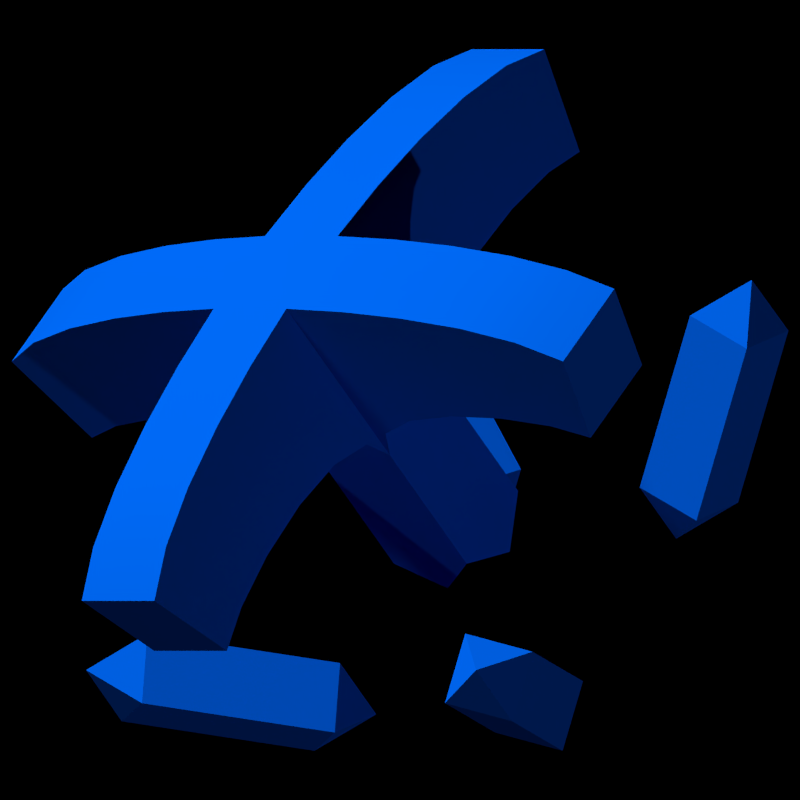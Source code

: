 # Source: Cicn_10000.blend  (saved by Blender 2.90.8; exported with 4.5.12 LTS)
import bpy
from mathutils import Matrix  # noqa: F401  (used for matrix-valued properties, if any)

bpy.ops.wm.read_factory_settings(use_empty=True)
scene = bpy.context.scene
scene.name = 'Scene'

# ---- collections
col_front_camera = bpy.data.collections.new('Front Camera'); scene.collection.children.link(col_front_camera)
col_top_camera = bpy.data.collections.new('Top Camera'); scene.collection.children.link(col_top_camera)
col_nova_camera = bpy.data.collections.new('Nova Camera'); scene.collection.children.link(col_nova_camera)
col_ship = bpy.data.collections.new('Ship'); scene.collection.children.link(col_ship)
col_weapons = bpy.data.collections.new('Weapons'); scene.collection.children.link(col_weapons)
col_wireframe = bpy.data.collections.new('Wireframe'); scene.collection.children.link(col_wireframe)

# ---- materials (node trees are filled in below, after node groups)
mat_material = bpy.data.materials.new('Material')
mat_material.alpha_threshold = 0.0
mat_material.diffuse_color = (0.0, 0.09084, 0.5906, 1.0)
mat_material.roughness = 0.5

# ---- material node trees
mat_material.use_nodes = True; mat_material.node_tree.nodes.clear()
_N = mat_material.node_tree.nodes; _L = mat_material.node_tree.links
n0 = _N.new('ShaderNodeOutputMaterial'); n0.name = 'Material Output'; n0.location = (300, 300)
n1 = _N.new('ShaderNodeBsdfDiffuse'); n1.name = 'Diffuse BSDF'; n1.location = (10, 300)
n1.inputs[0].default_value = (0.0, 0.09084, 0.5906, 1.0)
_L.new(n1.outputs[0], n0.inputs[0])
n0.is_active_output = True

# ---- world
world_world = bpy.data.worlds.new('World'); scene.world = world_world
world_world.color = (0.0, 0.0, 0.0)
world_world.use_sun_shadow = False
world_world.sun_shadow_jitter_overblur = 0.0
world_world.cycles.sampling_method = 'NONE'
world_world.cycles.sample_map_resolution = 256

# ---- cameras
cam_camera_007 = bpy.data.cameras.new('Camera.007')
cam_camera_007.clip_end = 100.0
cam_camera_007.lens = 237.0
cam_camera_007.sensor_width = 32.0
cam_camera_007.sensor_height = 18.0
cam_camera_007.ortho_scale = 24.0
cam_camera_007.display_size = 2.0
cam_camera_007.show_composition_thirds = True
cam_camera_007.dof.focus_distance = 0.0
cam_camera_005 = bpy.data.cameras.new('Camera.005')
cam_camera_005.type = 'ORTHO'
cam_camera_005.clip_end = 100.0
cam_camera_005.lens = 170.0
cam_camera_005.sensor_width = 32.0
cam_camera_005.sensor_height = 18.0
cam_camera_005.ortho_scale = 1.0
cam_camera_005.show_composition_thirds = True
cam_camera_005.dof.focus_distance = 0.0
cam_camera_004 = bpy.data.cameras.new('Camera.004')
cam_camera_004.clip_end = 100.0
cam_camera_004.lens = 170.0
cam_camera_004.sensor_width = 32.0
cam_camera_004.sensor_height = 18.0
cam_camera_004.ortho_scale = 12.0
cam_camera_004.show_composition_thirds = True
cam_camera_004.dof.focus_distance = 0.0
cam_camera_001 = bpy.data.cameras.new('Camera.001')
cam_camera_001.type = 'ORTHO'
cam_camera_001.clip_end = 100.0
cam_camera_001.lens = 118.0
cam_camera_001.sensor_width = 32.0
cam_camera_001.sensor_height = 18.0
cam_camera_001.ortho_scale = 5.3
cam_camera_001.display_size = 2.0
cam_camera_001.show_composition_thirds = True
cam_camera_001.dof.focus_distance = 0.0
cam_camera_002 = bpy.data.cameras.new('Camera.002')
cam_camera_002.type = 'ORTHO'
cam_camera_002.clip_end = 100.0
cam_camera_002.lens = 118.0
cam_camera_002.sensor_width = 32.0
cam_camera_002.sensor_height = 18.0
cam_camera_002.ortho_scale = 4.9
cam_camera_002.display_size = 2.0
cam_camera_002.show_composition_thirds = True
cam_camera_002.dof.focus_distance = 0.0

# ---- lights
light_point_004 = bpy.data.lights.new('Point.004', 'POINT')
light_point_004.color = (0.7187, 0.8527, 1.0)
light_point_004.transmission_factor = 0.0
light_point_004.energy = 2000.0
light_point_004.shadow_buffer_clip_start = 0.5
light_point_004.shadow_soft_size = 0.1
light_point_004.shadow_maximum_resolution = 0.006
light_point_004.use_absolute_resolution = True
light_point_004.cycles.use_multiple_importance_sampling = False
light_sun_005 = bpy.data.lights.new('Sun.005', 'SUN')
light_sun_005.transmission_factor = 0.0
light_sun_005.angle = 0.1993
light_sun_005.energy = 5.0
light_sun_005.shadow_buffer_clip_start = 0.5
light_sun_005.shadow_soft_size = 0.1
light_sun_005.shadow_cascade_max_distance = 1000.0
light_sun_005.cycles.use_multiple_importance_sampling = False
light_point_005 = bpy.data.lights.new('Point.005', 'POINT')
light_point_005.color = (0.7187, 0.8527, 1.0)
light_point_005.transmission_factor = 0.0
light_point_005.energy = 2000.0
light_point_005.shadow_buffer_clip_start = 0.5
light_point_005.shadow_soft_size = 0.1
light_point_005.shadow_maximum_resolution = 0.006
light_point_005.use_absolute_resolution = True
light_point_005.cycles.use_multiple_importance_sampling = False
light_sun_006 = bpy.data.lights.new('Sun.006', 'SUN')
light_sun_006.transmission_factor = 0.0
light_sun_006.angle = 0.1993
light_sun_006.energy = 5.0
light_sun_006.shadow_buffer_clip_start = 0.5
light_sun_006.shadow_soft_size = 0.1
light_sun_006.shadow_cascade_max_distance = 1000.0
light_sun_006.cycles.use_multiple_importance_sampling = False
light_point_003 = bpy.data.lights.new('Point.003', 'POINT')
light_point_003.color = (0.7187, 0.8527, 1.0)
light_point_003.transmission_factor = 0.0
light_point_003.energy = 2000.0
light_point_003.shadow_buffer_clip_start = 0.5
light_point_003.shadow_soft_size = 0.1
light_point_003.shadow_maximum_resolution = 0.006
light_point_003.use_absolute_resolution = True
light_point_003.cycles.use_multiple_importance_sampling = False
light_sun_007 = bpy.data.lights.new('Sun.007', 'SUN')
light_sun_007.transmission_factor = 0.0
light_sun_007.angle = 0.1993
light_sun_007.energy = 5.0
light_sun_007.shadow_buffer_clip_start = 0.5
light_sun_007.shadow_soft_size = 0.1
light_sun_007.shadow_cascade_max_distance = 1000.0
light_sun_007.cycles.use_multiple_importance_sampling = False

# ---- meshes
me_plane_001 = bpy.data.meshes.new('Plane.001')
me_plane_001.from_pydata([(-0.2878, -0.07763, -0.08705), (-0.6391, -0.1724, -0.1933), (-0.331, -0.08422, -0.1665), (-0.3632, -0.103, -0.04351), (-0.5644, -0.1472, -0.237), (-0.5965, -0.166, -0.1141), (-0.3291, -0.1551, -0.1097), (-0.3651, -0.03215, -0.1003), (-0.5624, -0.2181, -0.1803), (-0.5984, -0.09508, -0.1709), (-0.3598, 0.1842, 0.02912), (-0.2905, 0.208, 0.00328), (-0.2955, 0.275, -0.03512), (-0.459, 0.3708, -0.06317), (-0.7446, 0.4095, -0.0369), (-0.787, 0.3393, 0.01152), (-0.8241, 0.2674, 0.05999), (-0.8547, 0.1939, 0.1083), (-0.8738, 0.1241, 0.1525), (-0.8765, 0.06384, 0.1883), (-0.5233, 0.2799, 0.001069), (-0.5659, 0.2858, 0.00492), (-0.6142, 0.2554, 0.03105), (-0.6604, 0.2037, 0.06928), (-0.6997, 0.1415, 0.1124), (-0.7272, 0.07973, 0.1533), (-0.7382, 0.0292, 0.1848), (-0.6275, 0.5649, -0.148), (-0.571, 0.6254, -0.1931), (-0.5101, 0.6812, -0.2363), (-0.4483, 0.7259, -0.2731), (-0.3891, 0.7531, -0.2992), (-0.4824, 0.4039, -0.07856), (-0.472, 0.4565, -0.1112), (-0.4394, 0.5162, -0.1517), (-0.3935, 0.5745, -0.1938), (-0.3432, 0.6229, -0.2307), (-0.2972, 0.653, -0.2562), (-0.3093, 0.1437, -0.1064), (-0.3786, 0.1199, -0.08055), (-0.8735, 0.1296, -0.001325), (-0.7185, 0.07726, 0.002758), (-0.8926, 0.05989, 0.0428), (-0.746, 0.01549, 0.04366), (-0.3144, 0.2108, -0.1448), (-0.4779, 0.3065, -0.1728), (-0.7634, 0.3453, -0.1466), (-0.8059, 0.2751, -0.09814), (-0.8429, 0.2032, -0.04968), (-0.8953, -0.0004004, 0.07858), (-0.5421, 0.2157, -0.1086), (-0.5847, 0.2216, -0.1047), (-0.633, 0.1911, -0.07862), (-0.6792, 0.1394, -0.04039), (-0.7571, -0.03504, 0.07516), (-0.4079, 0.6889, -0.4088), (-0.316, 0.5887, -0.3659), (-0.6991, 0.4362, -0.2108), (-0.6463, 0.5007, -0.2577), (-0.5898, 0.5611, -0.3028), (-0.5289, 0.617, -0.3459), (-0.4671, 0.6617, -0.3827), (-0.5012, 0.3396, -0.1882), (-0.4908, 0.3923, -0.2209), (-0.4582, 0.452, -0.2614), (-0.4123, 0.5103, -0.3034), (-0.362, 0.5587, -0.3404), (-0.08705, 0.2972, 0.02274), (-0.1933, 0.66, 0.05049), (-0.08893, 0.3679, -0.03406), (-0.1211, 0.3491, 0.08891), (-0.1595, 0.6088, -0.01563), (-0.1916, 0.59, 0.1073), (-0.1645, 0.3424, 0.009415), (-0.04545, 0.3745, 0.04543), (-0.2351, 0.5833, 0.02785), (-0.116, 0.6155, 0.06387), (-0.2423, 0.07763, 0.178), (-0.5381, 0.1724, 0.3953), (-0.3216, 0.0388, 0.1986), (-0.2629, 0.1485, 0.2307), (-0.5181, 0.1017, 0.3429), (-0.4593, 0.2114, 0.3751), (-0.2648, 0.06427, 0.2648), (-0.3197, 0.123, 0.1646), (-0.4613, 0.1272, 0.4091), (-0.5161, 0.1859, 0.3089), (-0.2679, 0.2211, -0.08374), (-0.6803, 0.5004, -0.1011), (-0.6613, 0.545, -0.0191), (-0.6379, 0.5861, 0.06246), (-0.6093, 0.6229, 0.1432), (-0.5761, 0.6509, 0.2159), (-0.5388, 0.6653, 0.2736), (-0.4893, 0.3997, -0.05258), (-0.4997, 0.4402, -0.005676), (-0.4949, 0.4835, 0.0604), (-0.4792, 0.5242, 0.1337), (-0.4563, 0.5564, 0.2021), (-0.4305, 0.5747, 0.2537), (-0.708, 0.3855, -0.2914), (-0.712, 0.333, -0.3696), (-0.7102, 0.2783, -0.4451), (-0.7007, 0.2254, -0.5105), (-0.6816, 0.1779, -0.5585), (-0.5138, 0.3162, -0.1951), (-0.5413, 0.2979, -0.2485), (-0.5597, 0.2625, -0.3169), (-0.5688, 0.218, -0.389), (-0.5688, 0.1724, -0.4536), (-0.5597, 0.1336, -0.4992), (-0.3321, 0.1302, -0.0195), (-0.6735, 0.5321, 0.2074), (-0.5434, 0.4333, 0.1979), (-0.6404, 0.56, 0.2801), (-0.5206, 0.4656, 0.2663), (-0.2999, 0.1757, -0.05158), (-0.7256, 0.4541, 0.04514), (-0.7021, 0.4952, 0.1267), (-0.6031, 0.5744, 0.3378), (-0.5536, 0.3088, 0.01166), (-0.5639, 0.3493, 0.05856), (-0.5592, 0.3927, 0.1246), (-0.4948, 0.4838, 0.318), (-0.7458, 0.08703, -0.4943), (-0.6239, 0.04278, -0.435), (-0.7723, 0.2946, -0.2272), (-0.7762, 0.2421, -0.3054), (-0.7745, 0.1875, -0.3809), (-0.765, 0.1345, -0.4463), (-0.578, 0.2254, -0.1308), (-0.6056, 0.2071, -0.1842), (-0.6239, 0.1717, -0.2527), (-0.6331, 0.1271, -0.3248), (-0.6331, 0.08152, -0.3893), (-0.1325, 0.1419, -0.2423), (-0.2943, 0.3152, -0.5381), (-0.1892, 0.1164, -0.3083), (-0.1305, 0.226, -0.2762), (-0.2966, 0.2314, -0.5048), (-0.2379, 0.3411, -0.4726), (-0.21, 0.1873, -0.2554), (-0.1097, 0.1551, -0.3291), (-0.3174, 0.3023, -0.4519), (-0.2171, 0.2702, -0.5255), (-0.4921, 0.3902, -0.06885), (-0.5564, 0.2993, -0.004608), (-0.5752, 0.2351, -0.1143), (-0.511, 0.3259, -0.1785)], [], [(1, 5, 9), (1, 8, 5), (4, 8, 1), (1, 9, 4), (0, 3, 6), (3, 0, 7), (0, 6, 2), (0, 2, 7), (3, 5, 8, 6), (2, 6, 8, 4), (5, 3, 7, 9), (4, 9, 7, 2), (25, 18, 19, 26), (24, 17, 18, 25), (24, 23, 16, 17), (16, 23, 22, 15), (15, 22, 21, 14), (31, 30, 36, 37), (30, 29, 35, 36), (29, 28, 34, 35), (28, 27, 33, 34), (27, 88, 32, 33), (43, 54, 49, 42), (41, 43, 42, 40), (41, 40, 48, 53), (48, 47, 52, 53), (47, 46, 51, 52), (55, 56, 66, 61), (14, 88, 57, 46), (61, 66, 65, 60), (60, 65, 64, 59), (59, 64, 63, 58), (58, 63, 62, 57), (28, 59, 58, 27), (14, 46, 47, 15), (29, 60, 59, 28), (15, 47, 48, 16), (30, 61, 60, 29), (16, 48, 40, 17), (31, 55, 61, 30), (17, 40, 42, 18), (19, 49, 54, 26), (18, 42, 49, 19), (32, 62, 63, 33), (21, 51, 50, 20), (33, 63, 64, 34), (22, 52, 51, 21), (34, 64, 65, 35), (23, 53, 52, 22), (35, 65, 66, 36), (24, 41, 53, 23), (36, 66, 56, 37), (25, 43, 41, 24), (26, 54, 43, 25), (20, 50, 39, 10), (37, 56, 55, 31), (12, 44, 45, 13), (27, 58, 57, 88), (13, 45, 62, 32), (68, 72, 76), (68, 75, 72), (71, 75, 68), (68, 76, 71), (67, 70, 73), (70, 67, 74), (67, 73, 69), (67, 69, 74), (70, 72, 75, 73), (69, 73, 75, 71), (72, 70, 74, 76), (71, 76, 74, 69), (78, 82, 86), (78, 85, 82), (81, 85, 78), (78, 86, 81), (77, 80, 83), (80, 77, 84), (77, 83, 79), (77, 79, 84), (80, 82, 85, 83), (79, 83, 85, 81), (82, 80, 84, 86), (81, 86, 84, 79), (98, 92, 93, 99), (97, 91, 92, 98), (97, 96, 90, 91), (90, 96, 95, 89), (89, 95, 94, 88), (104, 103, 109, 110), (103, 102, 108, 109), (102, 101, 107, 108), (101, 100, 106, 107), (100, 57, 105, 106), (115, 123, 119, 114), (113, 115, 114, 112), (113, 112, 118, 122), (118, 117, 121, 122), (117, 14, 120, 121), (124, 125, 134, 129), (129, 134, 133, 128), (128, 133, 132, 127), (127, 132, 131, 126), (126, 131, 130, 46), (101, 127, 126, 100), (88, 14, 117, 89), (102, 128, 127, 101), (89, 117, 118, 90), (103, 129, 128, 102), (90, 118, 112, 91), (104, 124, 129, 103), (91, 112, 114, 92), (93, 119, 123, 99), (92, 114, 119, 93), (105, 130, 131, 106), (94, 120, 20, 13), (106, 131, 132, 107), (95, 121, 120, 94), (107, 132, 133, 108), (96, 122, 121, 95), (108, 133, 134, 109), (97, 113, 122, 96), (109, 134, 125, 110), (98, 115, 113, 97), (99, 123, 115, 98), (13, 20, 10, 12), (110, 125, 124, 104), (44, 39, 50, 45), (100, 126, 46, 57), (45, 50, 130, 105), (136, 140, 144), (136, 143, 140), (139, 143, 136), (136, 144, 139), (135, 138, 141), (138, 135, 142), (135, 141, 137), (135, 137, 142), (138, 140, 143, 141), (137, 141, 143, 139), (140, 138, 142, 144), (139, 144, 142, 137), (87, 12, 116), (116, 12, 11), (10, 116, 11), (10, 111, 116), (39, 116, 111), (116, 39, 38), (44, 116, 38), (87, 116, 44), (94, 13, 145), (32, 145, 13), (94, 145, 88), (32, 88, 145), (120, 146, 20), (21, 20, 146), (120, 14, 146), (21, 146, 14), (12, 87, 44), (10, 11, 12), (39, 111, 10), (39, 44, 38), (51, 147, 50), (130, 50, 147), (51, 46, 147), (130, 147, 46), (62, 45, 148), (105, 148, 45), (62, 148, 57), (105, 57, 148)])
me_plane_001.polygons.foreach_set('use_smooth', [1, 1, 1, 1, 1, 1, 1, 1, 1, 1, 1, 1, 1, 1, 1, 1, 1, 1, 1, 1, 1, 1, 1, 1, 1, 1, 1, 1, 1, 1, 1, 1, 1, 1, 1, 1, 1, 1, 1, 1, 1, 1, 1, 1, 1, 1, 1, 1, 1, 1, 1, 1, 1, 1, 1, 1, 1, 1, 1, 1, 1, 1, 1, 1, 1, 1, 1, 1, 1, 1, 1, 1, 1, 1, 1, 1, 1, 1, 1, 1, 1, 1, 1, 1, 1, 1, 1, 1, 1, 1, 1, 1, 1, 1, 1, 1, 1, 1, 1, 1, 1, 1, 1, 1, 1, 1, 1, 1, 1, 1, 1, 1, 1, 1, 1, 1, 1, 1, 1, 1, 1, 1, 1, 1, 1, 1, 1, 1, 1, 1, 1, 1, 1, 1, 1, 1, 1, 1, 1, 1, 1, 1, 0, 0, 0, 0, 0, 0, 0, 1, 1, 1, 1, 1, 1, 1, 1, 1, 0, 1, 0, 1, 1, 1, 1, 1, 1, 1, 1])
me_plane_001.materials.append(mat_material)
me_plane_001.use_remesh_preserve_volume = False
me_plane_001.use_remesh_preserve_attributes = False
me_plane_001.use_mirror_vertex_groups = False
me_plane_001.update()

# ---- objects
ob_top_point_003 = bpy.data.objects.new('Top Point.003', light_point_004)
ob_front_camera_001 = bpy.data.objects.new('Front Camera.001', cam_camera_007)
ob_front_sun_001 = bpy.data.objects.new('Front Sun.001', light_sun_005)
ob_top_point_004 = bpy.data.objects.new('Top Point.004', light_point_005)
ob_top_camera_001 = bpy.data.objects.new('Top Camera.001', cam_camera_005)
ob_top_sun_002 = bpy.data.objects.new('Top Sun.002', light_sun_006)
ob_nova_point = bpy.data.objects.new('Nova Point', light_point_003)
ob_nova_camera = bpy.data.objects.new('Nova Camera', cam_camera_004)
ob_top_sun_000 = bpy.data.objects.new('Top Sun.000', light_sun_007)
ob_plane_000 = bpy.data.objects.new('Plane.000', me_plane_001)
ob_side = bpy.data.objects.new('Side', cam_camera_001)
ob_front = bpy.data.objects.new('Front', cam_camera_002)

# ---- transforms, parenting, visibility, modifiers, constraints
ob_top_point_003.location = (-3.4, 15.88, 11.79)
ob_top_point_003.rotation_euler = (0.0, 0.0, -2.068)
ob_top_point_003.lineart.crease_threshold = 0.0
ob_front_camera_001.location = (13.1, -22.0, 18.11)
ob_front_camera_001.rotation_euler = (0.9599, -0.0, 0.5503)
ob_front_camera_001.lineart.crease_threshold = 0.0
ob_front_sun_001.location = (4.277, -19.38, 18.0)
ob_front_sun_001.rotation_euler = (0.0, 0.9599, -1.893)
ob_front_sun_001.lineart.crease_threshold = 0.0
ob_top_point_004.location = (-12.34, 10.56, 11.79)
ob_top_point_004.rotation_euler = (0.0, -0.0, -3.142)
ob_top_point_004.scale = (-1.0, 1.0, 1.0)
ob_top_point_004.lineart.crease_threshold = 0.0
ob_top_camera_001.location = (0.0, 0.0, 30.0)
ob_top_camera_001.rotation_euler = (0.0, -0.0, -3.142)
ob_top_camera_001.lock_rotations_4d = False
ob_top_camera_001.empty_display_type = 'ARROWS'
ob_top_camera_001.color = (0.0, 0.0, 0.0, 0.0)
ob_top_camera_001.display_type = 'WIRE'
ob_top_camera_001.lineart.crease_threshold = 0.0
ob_top_sun_002.location = (15.0, -13.0, 18.0)
ob_top_sun_002.rotation_euler = (2.079e-08, 1.134, -0.8727)
ob_top_sun_002.scale = (1.0, -1.0, 1.0)
ob_top_sun_002.lineart.crease_threshold = 0.0
ob_nova_point.location = (-12.34, 10.56, 11.79)
ob_nova_point.rotation_euler = (0.0, -0.0, 3.142)
ob_nova_point.scale = (-1.0, 1.0, 1.0)
ob_nova_point.lineart.crease_threshold = 0.0
ob_nova_camera.location = (1.855e-06, 21.21, 21.21)
ob_nova_camera.rotation_euler = (0.7854, 2.135e-07, 3.142)
ob_nova_camera.lock_rotations_4d = False
ob_nova_camera.empty_display_type = 'ARROWS'
ob_nova_camera.color = (0.0, 0.0, 0.0, 0.0)
ob_nova_camera.display_type = 'WIRE'
ob_nova_camera.lineart.crease_threshold = 0.0
ob_top_sun_000.location = (15.0, -13.0, 18.0)
ob_top_sun_000.rotation_euler = (2.079e-08, 1.134, -0.8727)
ob_top_sun_000.scale = (1.0, -1.0, 1.0)
ob_top_sun_000.lineart.crease_threshold = 0.0
ob_plane_000.location = (-0.2674, 0.4385, 0.0)
ob_plane_000.rotation_euler = (1.571, 3.226e-08, 2.356)
ob_plane_000.lineart.crease_threshold = 0.0
_m = ob_plane_000.modifiers.new('EdgeSplit', 'EDGE_SPLIT')
ob_side.location = (30.46, 0.0, 0.0)
ob_side.rotation_euler = (1.571, 3.609e-07, 1.571)
ob_side.lineart.crease_threshold = 0.0
ob_front.location = (0.0, -30.46, 0.0)
ob_front.rotation_euler = (1.571, 3.609e-07, -4.768e-07)
ob_front.lineart.crease_threshold = 0.0

# ---- collection membership
col_front_camera.objects.link(ob_top_point_003)
col_front_camera.objects.link(ob_front_camera_001)
col_front_camera.objects.link(ob_front_sun_001)
col_top_camera.objects.link(ob_top_point_004)
col_top_camera.objects.link(ob_top_camera_001)
col_top_camera.objects.link(ob_top_sun_002)
col_nova_camera.objects.link(ob_nova_point)
col_nova_camera.objects.link(ob_nova_camera)
col_nova_camera.objects.link(ob_top_sun_000)
col_ship.objects.link(ob_plane_000)
col_wireframe.objects.link(ob_side)
col_wireframe.objects.link(ob_front)
def _layer_coll(name, lc=None):
    lc = lc or bpy.context.view_layer.layer_collection
    for c in lc.children:
        if c.name == name: return c
        r = _layer_coll(name, c)
        if r: return r
_layer_coll('Front Camera').exclude = True
_layer_coll('Nova Camera').exclude = True
_layer_coll('Weapons').exclude = True
_layer_coll('Wireframe').exclude = True

# ---- scene / render settings (as saved in the file)
scene.camera = ob_top_camera_001
scene.frame_start = 1; scene.frame_end = 1; scene.frame_set(1)
scene.render.engine = 'CYCLES'
scene.render.image_settings.compression = 90
scene.render.resolution_x = 64
scene.render.resolution_y = 64
scene.render.resolution_percentage = 200
scene.render.dither_intensity = 0.0
scene.render.film_transparent = True
scene.cycles.samples = 96
scene.cycles.sampling_pattern = 'TABULATED_SOBOL'
scene.cycles.light_sampling_threshold = 0.0
scene.cycles.use_adaptive_sampling = False
scene.cycles.use_light_tree = False
scene.cycles.blur_glossy = 0.0
scene.cycles.volume_bounces = 1
scene.cycles.pixel_filter_type = 'GAUSSIAN'
scene.cycles.sample_clamp_indirect = 0.0
scene.view_settings.view_transform = 'Standard'
bpy.context.view_layer.update()
